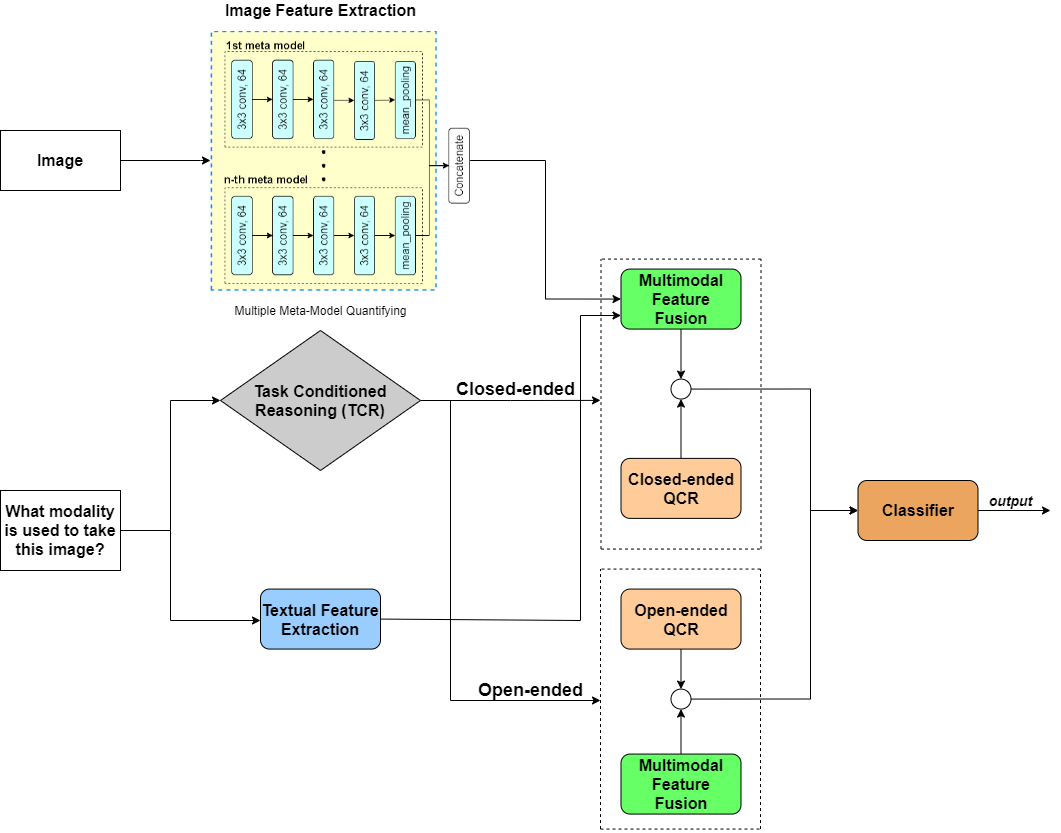

The diagram above was exported from draw.io. Its source (the exported page's mxGraphModel, read from the mxfile embedded in the PNG):
<mxGraphModel dx="3422" dy="2792" grid="1" gridSize="10" guides="1" tooltips="1" connect="1" arrows="1" fold="1" page="1" pageScale="1" pageWidth="827" pageHeight="1169" math="0" shadow="0">
  <root>
    <mxCell id="0" />
    <mxCell id="1" parent="0" />
    <mxCell id="RMvY0ElNUbNnf9gueHJ5-16" style="edgeStyle=orthogonalEdgeStyle;rounded=0;orthogonalLoop=1;jettySize=auto;html=1;exitX=0.5;exitY=1;exitDx=0;exitDy=0;entryX=0.5;entryY=0;entryDx=0;entryDy=0;" parent="1" source="RMvY0ElNUbNnf9gueHJ5-1" target="RMvY0ElNUbNnf9gueHJ5-14" edge="1">
      <mxGeometry relative="1" as="geometry" />
    </mxCell>
    <mxCell id="RMvY0ElNUbNnf9gueHJ5-1" value="&lt;font style=&quot;font-size: 16px&quot;&gt;&lt;b&gt;Multimodal&lt;br&gt;Feature&lt;br&gt;Fusion&lt;br&gt;&lt;/b&gt;&lt;/font&gt;" style="rounded=1;whiteSpace=wrap;html=1;fillColor=#66FF66;" parent="1" vertex="1">
      <mxGeometry x="-99.5" y="-851.43" width="120" height="60" as="geometry" />
    </mxCell>
    <mxCell id="RMvY0ElNUbNnf9gueHJ5-21" style="edgeStyle=orthogonalEdgeStyle;rounded=0;orthogonalLoop=1;jettySize=auto;html=1;exitX=0.5;exitY=0;exitDx=0;exitDy=0;entryX=0.5;entryY=1;entryDx=0;entryDy=0;" parent="1" source="RMvY0ElNUbNnf9gueHJ5-2" target="RMvY0ElNUbNnf9gueHJ5-17" edge="1">
      <mxGeometry relative="1" as="geometry" />
    </mxCell>
    <mxCell id="RMvY0ElNUbNnf9gueHJ5-2" value="&lt;font style=&quot;font-size: 16px&quot;&gt;&lt;b&gt;Multimodal Feature&lt;br&gt;Fusion&lt;/b&gt;&lt;/font&gt;" style="rounded=1;whiteSpace=wrap;html=1;fillColor=#66FF66;" parent="1" vertex="1">
      <mxGeometry x="-99.5" y="-366.42999999999995" width="120" height="60" as="geometry" />
    </mxCell>
    <mxCell id="RMvY0ElNUbNnf9gueHJ5-15" style="edgeStyle=orthogonalEdgeStyle;rounded=0;orthogonalLoop=1;jettySize=auto;html=1;exitX=0.5;exitY=0;exitDx=0;exitDy=0;entryX=0.5;entryY=1;entryDx=0;entryDy=0;" parent="1" source="RMvY0ElNUbNnf9gueHJ5-3" target="RMvY0ElNUbNnf9gueHJ5-14" edge="1">
      <mxGeometry relative="1" as="geometry" />
    </mxCell>
    <mxCell id="RMvY0ElNUbNnf9gueHJ5-3" value="&lt;font style=&quot;font-size: 16px&quot;&gt;&lt;b&gt;Closed-ended QCR&lt;/b&gt;&lt;/font&gt;" style="rounded=1;whiteSpace=wrap;html=1;fillColor=#FFCC99;" parent="1" vertex="1">
      <mxGeometry x="-99.5" y="-662.11" width="120" height="60" as="geometry" />
    </mxCell>
    <mxCell id="RMvY0ElNUbNnf9gueHJ5-20" style="edgeStyle=orthogonalEdgeStyle;rounded=0;orthogonalLoop=1;jettySize=auto;html=1;exitX=0.5;exitY=1;exitDx=0;exitDy=0;entryX=0.5;entryY=0;entryDx=0;entryDy=0;" parent="1" source="RMvY0ElNUbNnf9gueHJ5-4" target="RMvY0ElNUbNnf9gueHJ5-17" edge="1">
      <mxGeometry relative="1" as="geometry" />
    </mxCell>
    <mxCell id="RMvY0ElNUbNnf9gueHJ5-4" value="&lt;font style=&quot;font-size: 16px&quot;&gt;&lt;b&gt;Open-ended&lt;br&gt;QCR&lt;/b&gt;&lt;/font&gt;" style="rounded=1;whiteSpace=wrap;html=1;fillColor=#FFCC99;" parent="1" vertex="1">
      <mxGeometry x="-99.5" y="-531.4300000000001" width="120" height="60" as="geometry" />
    </mxCell>
    <mxCell id="Hjf1C0BLB3vDPz_iLmoe-15" style="edgeStyle=orthogonalEdgeStyle;rounded=0;orthogonalLoop=1;jettySize=auto;html=1;exitX=1;exitY=0.5;exitDx=0;exitDy=0;fontSize=16;" edge="1" parent="1" source="RMvY0ElNUbNnf9gueHJ5-5">
      <mxGeometry relative="1" as="geometry">
        <mxPoint x="330" y="-610" as="targetPoint" />
      </mxGeometry>
    </mxCell>
    <mxCell id="RMvY0ElNUbNnf9gueHJ5-5" value="&lt;font style=&quot;font-size: 16px&quot;&gt;&lt;b&gt;Classifier&lt;/b&gt;&lt;/font&gt;" style="rounded=1;whiteSpace=wrap;html=1;fillColor=#EBA55E;" parent="1" vertex="1">
      <mxGeometry x="137.5" y="-640" width="120" height="60" as="geometry" />
    </mxCell>
    <mxCell id="Hjf1C0BLB3vDPz_iLmoe-4" style="edgeStyle=orthogonalEdgeStyle;rounded=0;orthogonalLoop=1;jettySize=auto;html=1;exitX=1;exitY=0.5;exitDx=0;exitDy=0;entryX=0;entryY=0.5;entryDx=0;entryDy=0;fontSize=16;" edge="1" parent="1" source="RMvY0ElNUbNnf9gueHJ5-7" target="RMvY0ElNUbNnf9gueHJ5-10">
      <mxGeometry relative="1" as="geometry" />
    </mxCell>
    <mxCell id="Hjf1C0BLB3vDPz_iLmoe-5" style="edgeStyle=orthogonalEdgeStyle;rounded=0;orthogonalLoop=1;jettySize=auto;html=1;exitX=1;exitY=0.5;exitDx=0;exitDy=0;entryX=0;entryY=0.5;entryDx=0;entryDy=0;fontSize=16;" edge="1" parent="1" source="RMvY0ElNUbNnf9gueHJ5-7" target="RMvY0ElNUbNnf9gueHJ5-9">
      <mxGeometry relative="1" as="geometry">
        <Array as="points">
          <mxPoint x="-550" y="-590" />
          <mxPoint x="-550" y="-500" />
        </Array>
      </mxGeometry>
    </mxCell>
    <mxCell id="RMvY0ElNUbNnf9gueHJ5-7" value="&lt;font style=&quot;font-size: 16px&quot;&gt;&lt;b&gt;What modality is used to take this image?&lt;/b&gt;&lt;/font&gt;" style="rounded=0;whiteSpace=wrap;html=1;fontSize=16;" parent="1" vertex="1">
      <mxGeometry x="-720" y="-630" width="120" height="80" as="geometry" />
    </mxCell>
    <mxCell id="Hjf1C0BLB3vDPz_iLmoe-8" style="edgeStyle=orthogonalEdgeStyle;rounded=0;orthogonalLoop=1;jettySize=auto;html=1;exitX=1;exitY=0.5;exitDx=0;exitDy=0;entryX=0;entryY=0.75;entryDx=0;entryDy=0;fontSize=16;" edge="1" parent="1" source="RMvY0ElNUbNnf9gueHJ5-9" target="RMvY0ElNUbNnf9gueHJ5-1">
      <mxGeometry relative="1" as="geometry">
        <Array as="points">
          <mxPoint x="-140" y="-500" />
          <mxPoint x="-140" y="-805" />
          <mxPoint x="-99" y="-805" />
        </Array>
      </mxGeometry>
    </mxCell>
    <mxCell id="RMvY0ElNUbNnf9gueHJ5-9" value="&lt;font style=&quot;font-size: 16px&quot;&gt;&lt;b&gt;Textual Feature Extraction&lt;/b&gt;&lt;/font&gt;" style="rounded=1;whiteSpace=wrap;html=1;fillColor=#99CCFF;" parent="1" vertex="1">
      <mxGeometry x="-460" y="-531.4300000000001" width="120" height="60" as="geometry" />
    </mxCell>
    <mxCell id="Hjf1C0BLB3vDPz_iLmoe-9" style="edgeStyle=orthogonalEdgeStyle;rounded=0;orthogonalLoop=1;jettySize=auto;html=1;exitX=1;exitY=0.5;exitDx=0;exitDy=0;fontSize=16;" edge="1" parent="1" source="RMvY0ElNUbNnf9gueHJ5-10">
      <mxGeometry relative="1" as="geometry">
        <mxPoint x="-120" y="-420" as="targetPoint" />
        <Array as="points">
          <mxPoint x="-270" y="-720" />
          <mxPoint x="-270" y="-420" />
        </Array>
      </mxGeometry>
    </mxCell>
    <mxCell id="Hjf1C0BLB3vDPz_iLmoe-11" style="edgeStyle=orthogonalEdgeStyle;rounded=0;orthogonalLoop=1;jettySize=auto;html=1;exitX=1;exitY=0.5;exitDx=0;exitDy=0;fontSize=16;" edge="1" parent="1" source="RMvY0ElNUbNnf9gueHJ5-10">
      <mxGeometry relative="1" as="geometry">
        <mxPoint x="-120" y="-720.1034482758621" as="targetPoint" />
      </mxGeometry>
    </mxCell>
    <mxCell id="RMvY0ElNUbNnf9gueHJ5-10" value="&lt;font style=&quot;font-size: 16px&quot;&gt;&lt;b&gt;Task Conditioned&lt;br&gt;Reasoning (TCR)&lt;/b&gt;&lt;/font&gt;" style="rhombus;whiteSpace=wrap;html=1;fillColor=#CCCCCC;" parent="1" vertex="1">
      <mxGeometry x="-500" y="-790" width="200" height="140" as="geometry" />
    </mxCell>
    <mxCell id="Hjf1C0BLB3vDPz_iLmoe-13" style="edgeStyle=orthogonalEdgeStyle;rounded=0;orthogonalLoop=1;jettySize=auto;html=1;exitX=1;exitY=0.5;exitDx=0;exitDy=0;entryX=0;entryY=0.5;entryDx=0;entryDy=0;fontSize=16;" edge="1" parent="1" source="RMvY0ElNUbNnf9gueHJ5-14" target="RMvY0ElNUbNnf9gueHJ5-5">
      <mxGeometry relative="1" as="geometry">
        <Array as="points">
          <mxPoint x="90" y="-731" />
          <mxPoint x="90" y="-610" />
        </Array>
      </mxGeometry>
    </mxCell>
    <mxCell id="RMvY0ElNUbNnf9gueHJ5-14" value="" style="ellipse;whiteSpace=wrap;html=1;aspect=fixed;fillColor=#FFFFFF;" parent="1" vertex="1">
      <mxGeometry x="-49.5" y="-741.4300000000001" width="20" height="20" as="geometry" />
    </mxCell>
    <mxCell id="Hjf1C0BLB3vDPz_iLmoe-14" style="edgeStyle=orthogonalEdgeStyle;rounded=0;orthogonalLoop=1;jettySize=auto;html=1;exitX=1;exitY=0.5;exitDx=0;exitDy=0;fontSize=16;entryX=0;entryY=0.5;entryDx=0;entryDy=0;" edge="1" parent="1" source="RMvY0ElNUbNnf9gueHJ5-17" target="RMvY0ElNUbNnf9gueHJ5-5">
      <mxGeometry relative="1" as="geometry">
        <mxPoint x="190" y="-589.9999999999998" as="targetPoint" />
        <Array as="points">
          <mxPoint x="90" y="-421" />
          <mxPoint x="90" y="-610" />
        </Array>
      </mxGeometry>
    </mxCell>
    <mxCell id="RMvY0ElNUbNnf9gueHJ5-17" value="" style="ellipse;whiteSpace=wrap;html=1;aspect=fixed;fillColor=#FFFFFF;" parent="1" vertex="1">
      <mxGeometry x="-49.5" y="-431.43" width="20" height="20" as="geometry" />
    </mxCell>
    <mxCell id="RMvY0ElNUbNnf9gueHJ5-38" value="&lt;font style=&quot;font-size: 18px&quot;&gt;&lt;b&gt;Open-ended&lt;/b&gt;&lt;/font&gt;" style="text;html=1;align=center;verticalAlign=middle;resizable=0;points=[];autosize=1;" parent="1" vertex="1">
      <mxGeometry x="-250" y="-440" width="120" height="20" as="geometry" />
    </mxCell>
    <mxCell id="RMvY0ElNUbNnf9gueHJ5-42" value="" style="endArrow=none;dashed=1;html=1;strokeColor=#000000;fillColor=#66B2FF;" parent="1" edge="1">
      <mxGeometry width="50" height="50" relative="1" as="geometry">
        <mxPoint x="-119.5" y="-571.4300000000001" as="sourcePoint" />
        <mxPoint x="-119.5" y="-861.43" as="targetPoint" />
      </mxGeometry>
    </mxCell>
    <mxCell id="RMvY0ElNUbNnf9gueHJ5-43" value="" style="endArrow=none;dashed=1;html=1;strokeColor=#000000;fillColor=#66B2FF;" parent="1" edge="1">
      <mxGeometry width="50" height="50" relative="1" as="geometry">
        <mxPoint x="40.5" y="-861.43" as="sourcePoint" />
        <mxPoint x="-119.5" y="-861.43" as="targetPoint" />
      </mxGeometry>
    </mxCell>
    <mxCell id="RMvY0ElNUbNnf9gueHJ5-44" value="" style="endArrow=none;dashed=1;html=1;strokeColor=#000000;fillColor=#66B2FF;" parent="1" edge="1">
      <mxGeometry width="50" height="50" relative="1" as="geometry">
        <mxPoint x="-119.5" y="-571.4300000000001" as="sourcePoint" />
        <mxPoint x="40.5" y="-571.4300000000001" as="targetPoint" />
      </mxGeometry>
    </mxCell>
    <mxCell id="RMvY0ElNUbNnf9gueHJ5-45" value="" style="endArrow=none;dashed=1;html=1;strokeColor=#000000;fillColor=#66B2FF;" parent="1" edge="1">
      <mxGeometry width="50" height="50" relative="1" as="geometry">
        <mxPoint x="40.5" y="-571.4300000000001" as="sourcePoint" />
        <mxPoint x="40.5" y="-861.43" as="targetPoint" />
      </mxGeometry>
    </mxCell>
    <mxCell id="RMvY0ElNUbNnf9gueHJ5-46" value="" style="endArrow=none;dashed=1;html=1;strokeColor=#000000;fillColor=#66B2FF;" parent="1" edge="1">
      <mxGeometry width="50" height="50" relative="1" as="geometry">
        <mxPoint x="-120" y="-291.42999999999995" as="sourcePoint" />
        <mxPoint x="40" y="-291.42999999999995" as="targetPoint" />
      </mxGeometry>
    </mxCell>
    <mxCell id="RMvY0ElNUbNnf9gueHJ5-47" value="" style="endArrow=none;dashed=1;html=1;strokeColor=#000000;fillColor=#66B2FF;" parent="1" edge="1">
      <mxGeometry width="50" height="50" relative="1" as="geometry">
        <mxPoint x="40" y="-291.42999999999995" as="sourcePoint" />
        <mxPoint x="40" y="-551.4300000000001" as="targetPoint" />
      </mxGeometry>
    </mxCell>
    <mxCell id="RMvY0ElNUbNnf9gueHJ5-48" value="" style="endArrow=none;dashed=1;html=1;strokeColor=#000000;fillColor=#66B2FF;" parent="1" edge="1">
      <mxGeometry width="50" height="50" relative="1" as="geometry">
        <mxPoint x="-120" y="-291.42999999999995" as="sourcePoint" />
        <mxPoint x="-120" y="-551.4300000000001" as="targetPoint" />
      </mxGeometry>
    </mxCell>
    <mxCell id="RMvY0ElNUbNnf9gueHJ5-49" value="" style="endArrow=none;dashed=1;html=1;strokeColor=#000000;fillColor=#66B2FF;" parent="1" edge="1">
      <mxGeometry width="50" height="50" relative="1" as="geometry">
        <mxPoint x="40" y="-551.4300000000001" as="sourcePoint" />
        <mxPoint x="-120" y="-551.4300000000001" as="targetPoint" />
      </mxGeometry>
    </mxCell>
    <mxCell id="Hjf1C0BLB3vDPz_iLmoe-7" style="edgeStyle=orthogonalEdgeStyle;rounded=0;orthogonalLoop=1;jettySize=auto;html=1;exitX=0.5;exitY=1;exitDx=0;exitDy=0;entryX=0;entryY=0.5;entryDx=0;entryDy=0;fontSize=16;" edge="1" parent="1" source="utBlM44VnhWn2o306ZIO-257" target="RMvY0ElNUbNnf9gueHJ5-1">
      <mxGeometry relative="1" as="geometry" />
    </mxCell>
    <mxCell id="utBlM44VnhWn2o306ZIO-257" value="" style="shape=image;aspect=fixed;image=data:image/png,(base64 omitted: 27244 chars);rotation=-90;" parent="1" vertex="1">
      <mxGeometry x="-510" y="-1089.6599999999999" width="260" height="259.32" as="geometry" />
    </mxCell>
    <mxCell id="utBlM44VnhWn2o306ZIO-262" value="&lt;font style=&quot;font-size: 16px&quot;&gt;&lt;b&gt;Image Feature Extraction&lt;/b&gt;&lt;/font&gt;" style="text;html=1;align=center;verticalAlign=middle;resizable=0;points=[];autosize=1;" parent="1" vertex="1">
      <mxGeometry x="-505" y="-1120" width="210" height="20" as="geometry" />
    </mxCell>
    <mxCell id="Hjf1C0BLB3vDPz_iLmoe-1" value="Multiple Meta-Model Quantifying" style="text;html=1;align=center;verticalAlign=middle;resizable=0;points=[];autosize=1;strokeColor=none;fillColor=none;" vertex="1" parent="1">
      <mxGeometry x="-495" y="-820" width="190" height="20" as="geometry" />
    </mxCell>
    <mxCell id="Hjf1C0BLB3vDPz_iLmoe-3" style="edgeStyle=orthogonalEdgeStyle;rounded=0;orthogonalLoop=1;jettySize=auto;html=1;exitX=1;exitY=0.5;exitDx=0;exitDy=0;fontSize=16;" edge="1" parent="1" source="Hjf1C0BLB3vDPz_iLmoe-2">
      <mxGeometry relative="1" as="geometry">
        <mxPoint x="-510" y="-960" as="targetPoint" />
        <Array as="points">
          <mxPoint x="-520" y="-960" />
          <mxPoint x="-520" y="-960" />
        </Array>
      </mxGeometry>
    </mxCell>
    <mxCell id="Hjf1C0BLB3vDPz_iLmoe-2" value="&lt;font style=&quot;font-size: 16px&quot;&gt;&lt;b&gt;Image&lt;/b&gt;&lt;/font&gt;" style="rounded=0;whiteSpace=wrap;html=1;" vertex="1" parent="1">
      <mxGeometry x="-720" y="-990" width="120" height="60" as="geometry" />
    </mxCell>
    <mxCell id="RMvY0ElNUbNnf9gueHJ5-37" value="&lt;font style=&quot;font-size: 18px&quot;&gt;&lt;b&gt;Closed-ended&lt;/b&gt;&lt;/font&gt;" style="text;html=1;align=center;verticalAlign=middle;resizable=0;points=[];autosize=1;" parent="1" vertex="1">
      <mxGeometry x="-270" y="-741.4300000000001" width="130" height="20" as="geometry" />
    </mxCell>
    <mxCell id="Hjf1C0BLB3vDPz_iLmoe-16" value="&lt;i&gt;&lt;b&gt;&lt;font style=&quot;font-size: 14px&quot;&gt;output&lt;/font&gt;&lt;/b&gt;&lt;/i&gt;" style="text;html=1;align=center;verticalAlign=middle;resizable=0;points=[];autosize=1;strokeColor=none;fillColor=none;fontSize=16;" vertex="1" parent="1">
      <mxGeometry x="260" y="-630" width="60" height="20" as="geometry" />
    </mxCell>
  </root>
</mxGraphModel>